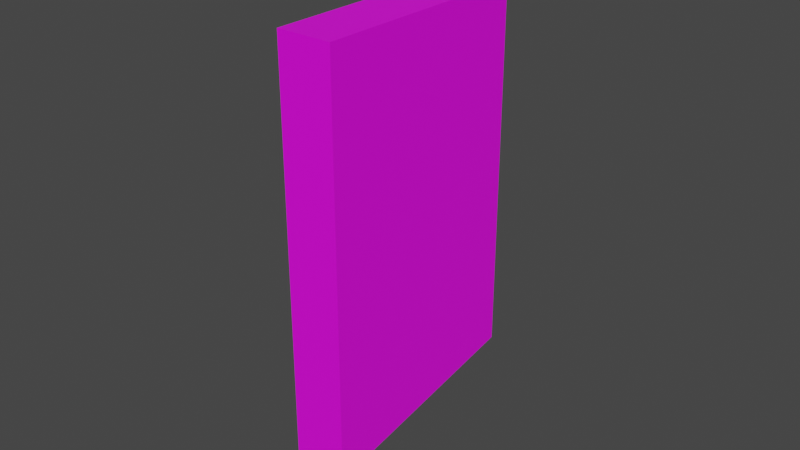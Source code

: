 # Source: FAL_Magazine.blend  (saved by Blender 2.82.7; exported with 4.5.12 LTS)
import bpy
from mathutils import Matrix  # noqa: F401  (used for matrix-valued properties, if any)

bpy.ops.wm.read_factory_settings(use_empty=True)
scene = bpy.context.scene
scene.name = 'Scene'

# ---- images (referenced by path relative to the original .blend; pixels are not part of the script)
import os
ASSET_DIR = os.environ.get("B2B_ASSET_DIR", "")  # directory of the original .blend (textures are referenced by path, not embedded)
HERE = os.path.dirname(os.path.abspath(__file__))  # packed textures are extracted next to this script under _unpacked/

def load_image(name, relpath, width, height, colorspace="sRGB"):
    """Load a texture the original file referenced (path relative to the .blend, or extracted next to this script)."""
    p = next((c for c in (os.path.join(HERE, relpath), os.path.join(ASSET_DIR, relpath)) if relpath and os.path.exists(c)), "")
    if p:
        img = bpy.data.images.load(p, check_existing=True)
        img.name = name
    else:  # same state as the original file: an image datablock whose file is absent (Cycles renders it pink)
        img = bpy.data.images.new(name, width, height)
        img.source = "FILE"
        img.filepath = "//" + (relpath or name)
    img.colorspace_settings.name = colorspace
    return img
img_weaponmagazine_texture_png_001 = load_image('WeaponMagazine_Texture.png.001', 'WeaponMagazine_Texture.png', 1024, 1024, 'sRGB')

# ---- materials (node trees are filled in below, after node groups)
mat_weaponmagazine = bpy.data.materials.new('WeaponMagazine')
mat_weaponmagazine.use_transparent_shadow = False

# ---- material node trees
mat_weaponmagazine.use_nodes = True; mat_weaponmagazine.node_tree.nodes.clear()
_N = mat_weaponmagazine.node_tree.nodes; _L = mat_weaponmagazine.node_tree.links
n0 = _N.new('ShaderNodeOutputMaterial'); n0.name = 'Material Output'; n0.location = (300, 300)
n1 = _N.new('ShaderNodeBsdfPrincipled'); n1.name = 'Principled BSDF'; n1.location = (10, 300)
n1.distribution = 'GGX'
n1.subsurface_method = 'BURLEY'
n1.inputs[3].default_value = 1.45
n1.inputs[27].default_value = (0.0, 0.0, 0.0, 1.0)
n1.inputs[28].default_value = 1.0
n2 = _N.new('ShaderNodeTexImage'); n2.name = 'Image Texture'; n2.location = (-280, 280)
n2.image = img_weaponmagazine_texture_png_001
n2.interpolation = 'Closest'
_L.new(n1.outputs[0], n0.inputs[0])
_L.new(n2.outputs[0], n1.inputs[0])
n0.is_active_output = True

# ---- world
world_world = bpy.data.worlds.new('World'); scene.world = world_world
world_world.use_nodes = True; world_world.node_tree.nodes.clear()
_N = world_world.node_tree.nodes; _L = world_world.node_tree.links
n0 = _N.new('ShaderNodeOutputWorld'); n0.name = 'World Output'; n0.location = (300, 300)
n1 = _N.new('ShaderNodeBackground'); n1.name = 'Background'; n1.location = (10, 300)
n1.inputs[0].default_value = (0.05088, 0.05088, 0.05088, 1.0)
_L.new(n1.outputs[0], n0.inputs[0])
n0.is_active_output = True
world_world.color = (0.05088, 0.05088, 0.05088)
world_world.use_sun_shadow = False
world_world.sun_shadow_jitter_overblur = 0.0

# ---- meshes
me_cube_001 = bpy.data.meshes.new('Cube.001')
me_cube_001.from_pydata([(-0.008932, -0.03681, -0.0695), (-0.008932, -0.03681, 0.06303), (-0.008932, 0.03681, -0.05656), (-0.008932, 0.03681, 0.06303), (0.008932, -0.03681, -0.0695), (0.008932, -0.03681, 0.06303), (0.008932, 0.03681, -0.05656), (0.008932, 0.03681, 0.06303)], [], [(0, 1, 3, 2), (2, 3, 7, 6), (6, 7, 5, 4), (4, 5, 1, 0), (2, 6, 4, 0), (7, 3, 1, 5)])
_uv = me_cube_001.uv_layers.new(name='UVMap')
_uv.uv.foreach_set('vector', [7.452e-05, 0.1251, 7.452e-05, 0.8749, 0.7406, 0.8749, 0.7406, 0.1983, 0.7778, 0.875, 0.7778, 0.2707, 0.9383, 0.2707, 0.9383, 0.875, 0.7406, 0.1983, 0.7406, 0.8749, 7.452e-05, 0.8749, 7.452e-05, 0.1251, 0.7778, 0.875, 0.7778, 0.1271, 0.957, 0.1271, 0.957, 0.875, 0.7637, 2.689e-07, 0.7637, 0.1027, 2.049e-07, 0.1027, -5.121e-08, 5.121e-08, 0.7778, 0.9906, 0.7778, 0.8844, 2.873e-05, 0.8844, 2.873e-05, 0.9906])
me_cube_001.materials.append(mat_weaponmagazine)
me_cube_001.use_remesh_fix_poles = True
me_cube_001.use_remesh_preserve_attributes = False
me_cube_001.use_mirror_vertex_groups = False
me_cube_001.update()

# ---- objects
ob_weaponmagazine = bpy.data.objects.new('WeaponMagazine', me_cube_001)

# ---- transforms, parenting, visibility, modifiers, constraints
ob_weaponmagazine.location = (0.0, 0.0, 0.0)
ob_weaponmagazine.lineart.crease_threshold = 0.0

# ---- collection membership
scene.collection.objects.link(ob_weaponmagazine)

# ---- scene / render settings (as saved in the file)
scene.frame_start = 1; scene.frame_end = 250; scene.frame_set(38)
scene.render.engine = 'BLENDER_EEVEE_NEXT'
scene.cycles.use_denoising = False
scene.cycles.samples = 128
scene.cycles.sampling_pattern = 'TABULATED_SOBOL'
scene.cycles.use_adaptive_sampling = False
scene.cycles.use_light_tree = False
scene.view_settings.view_transform = 'Filmic'
bpy.context.view_layer.update()

# ---- added for rendering (the .blend has no active camera and no usable light): camera, sun
cam_auto = bpy.data.cameras.new('AutoCamera')
cam_auto.lens = 50.0
cam_auto.sensor_width = 36.0
cam_auto.clip_end = 1000.0
ob_auto_camera = bpy.data.objects.new('AutoCamera', cam_auto)
scene.collection.objects.link(ob_auto_camera)
ob_auto_camera.location = (0.185045, -0.222054, 0.144802)
ob_auto_camera.rotation_euler = (1.09748, -7.21219e-08, 0.694738)
scene.camera = ob_auto_camera
light_auto_sun = bpy.data.lights.new('AutoSun', 'SUN')
light_auto_sun.energy = 3.0
light_auto_sun.angle = 0.0523599
ob_auto_sun = bpy.data.objects.new('AutoSun', light_auto_sun)
scene.collection.objects.link(ob_auto_sun)
ob_auto_sun.rotation_euler = (0.872665, 0.174533, 0.523599)
bpy.context.view_layer.update()
